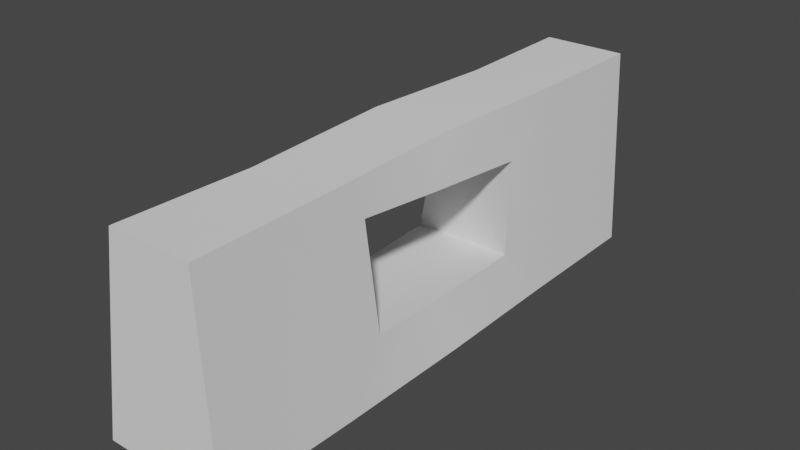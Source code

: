 # Source: WallSection2.blend  (saved by Blender 2.81.16; exported with 4.5.12 LTS)
import bpy
from mathutils import Matrix  # noqa: F401  (used for matrix-valued properties, if any)

bpy.ops.wm.read_factory_settings(use_empty=True)
scene = bpy.context.scene
scene.name = 'Scene'

# ---- collections
col_collection = bpy.data.collections.new('Collection'); scene.collection.children.link(col_collection)

# ---- node groups
ng_auto_smooth = bpy.data.node_groups.new('Auto Smooth', 'GeometryNodeTree')
_s = ng_auto_smooth.interface.new_socket(name='Geometry', in_out='OUTPUT', socket_type='NodeSocketGeometry')
_s = ng_auto_smooth.interface.new_socket(name='Geometry', in_out='INPUT', socket_type='NodeSocketGeometry')
_s = ng_auto_smooth.interface.new_socket(name='Angle', in_out='INPUT', socket_type='NodeSocketFloat')
_s.subtype = 'ANGLE'
_s.min_value = 0.0
_s.max_value = 3.142
ng_auto_smooth.is_modifier = True
_N = ng_auto_smooth.nodes; _L = ng_auto_smooth.links
n0 = _N.new('NodeGroupOutput'); n0.name = 'Group Output'; n0.location = (480, -100)
n1 = _N.new('NodeGroupInput'); n1.name = 'Group Input'; n1.location = (-420, -300)
n2 = _N.new('NodeGroupInput'); n2.name = 'Group Input.001'; n2.location = (-60, -100)
n3 = _N.new('GeometryNodeSetShadeSmooth'); n3.name = 'Set Shade Smooth'; n3.location = (120, -100)
n3.domain = 'EDGE'
n4 = _N.new('GeometryNodeSetShadeSmooth'); n4.name = 'Set Shade Smooth.001'; n4.location = (300, -100)
n5 = _N.new('GeometryNodeInputMeshEdgeAngle'); n5.name = 'Edge Angle'; n5.location = (-420, -220)
n6 = _N.new('GeometryNodeInputEdgeSmooth'); n6.name = 'Is Edge Smooth'; n6.location = (-60, -160)
n7 = _N.new('GeometryNodeInputShadeSmooth'); n7.name = 'Is Face Smooth'; n7.location = (-240, -340)
n8 = _N.new('FunctionNodeBooleanMath'); n8.name = 'Boolean Math'; n8.location = (-60, -220)
n9 = _N.new('FunctionNodeCompare'); n9.name = 'Compare'; n9.location = (-240, -180)
n9.operation = 'LESS_EQUAL'
_L.new(n5.outputs[0], n9.inputs[0])
_L.new(n4.outputs[0], n0.inputs[0])
_L.new(n1.outputs[1], n9.inputs[1])
_L.new(n9.outputs[0], n8.inputs[0])
_L.new(n7.outputs[0], n8.inputs[1])
_L.new(n2.outputs[0], n3.inputs[0])
_L.new(n6.outputs[0], n3.inputs[1])
_L.new(n3.outputs[0], n4.inputs[0])
_L.new(n8.outputs[0], n3.inputs[2])
n0.is_active_output = True

# ---- world
world_world = bpy.data.worlds.new('World'); scene.world = world_world
world_world.use_nodes = True; world_world.node_tree.nodes.clear()
_N = world_world.node_tree.nodes; _L = world_world.node_tree.links
n0 = _N.new('ShaderNodeOutputWorld'); n0.name = 'World Output'; n0.location = (300, 300)
n1 = _N.new('ShaderNodeBackground'); n1.name = 'Background'; n1.location = (10, 300)
n1.inputs[0].default_value = (0.05088, 0.05088, 0.05088, 1.0)
_L.new(n1.outputs[0], n0.inputs[0])
n0.is_active_output = True
world_world.color = (0.05088, 0.05088, 0.05088)
world_world.use_sun_shadow = False
world_world.sun_shadow_jitter_overblur = 0.0

# ---- meshes
me_cube_004 = bpy.data.meshes.new('Cube.004')
me_cube_004.from_pydata([(-0.2656, -0.9984, 0.005748), (-0.1445, -0.9984, 0.7325), (-0.2656, 1.002, 0.005748), (-0.1445, 1.002, 0.7325), (0.1912, -0.9984, 0.005748), (0.1555, -0.9984, 0.7325), (0.1912, 1.002, 0.005748), (0.1555, 1.002, 0.7325), (-0.2139, 0.3332, 0.1908), (-0.1938, -0.07393, 0.1843), (-0.1977, -0.3658, 0.2041), (-0.1684, -0.4109, 0.5926), (-0.1522, -0.05188, 0.5905), (-0.1297, 0.302, 0.5818), (0.1665, -0.3309, 0.2075), (0.1501, -0.0702, 0.186), (0.1492, 0.3351, 0.1914), (0.1785, 0.3061, 0.5569), (0.1615, -0.06083, 0.5784), (0.1523, -0.375, 0.6052), (0.007211, 1.002, 0.005748), (0.005461, 1.002, 0.7325), (0.01267, -0.9984, 0.005748), (0.005461, -0.9984, 0.7325), (0.01629, 0.5205, 0.7388), (0.007733, 0.005163, 0.7416), (-0.01258, -0.5148, 0.73), (0.008359, 0.4992, 0.001476), (0.005031, -0.0001307, 0.001476), (0.003251, -0.5015, 0.001476), (-0.2453, 0.5061, 0.001476), (-0.2555, -0.001861, 0.001476), (-0.2496, -0.5032, 0.001476), (-0.1394, -0.5173, 0.7268), (-0.1358, 0.006936, 0.7521), (-0.1325, 0.5224, 0.7331), (0.1956, -0.4995, 0.001476), (0.1975, 0.001626, 0.001476), (0.1899, 0.4916, 0.001476), (0.152, 0.5077, 0.7353), (0.1311, 0.003892, 0.737), (0.1397, -0.5115, 0.7285), (0.02971, 0.3143, 0.5681), (-0.00938, 0.3721, 0.1697), (0.005082, -0.05469, 0.6067), (-0.009015, -0.4327, 0.6167), (0.006813, -0.3836, 0.1836), (-0.008364, -0.06941, 0.1798)], [], [(30, 35, 3, 2), (20, 21, 7, 6), (36, 41, 5, 4), (22, 23, 1, 0), (29, 36, 4, 22), (26, 33, 1, 23), (21, 3, 35, 24), (24, 35, 34, 25), (25, 34, 33, 26), (20, 6, 38, 27), (27, 38, 37, 28), (28, 37, 36, 29), (6, 7, 39, 38), (45, 46, 10, 11), (44, 45, 11, 12), (0, 1, 33, 32), (42, 44, 12, 13), (43, 42, 13, 8), (31, 28, 29, 32), (30, 27, 28, 31), (2, 20, 27, 30), (40, 25, 26, 41), (39, 24, 25, 40), (7, 21, 24, 39), (41, 26, 23, 5), (32, 29, 22, 0), (4, 5, 23, 22), (2, 3, 21, 20), (9, 8, 30, 31), (10, 9, 31, 32), (12, 11, 33, 34), (13, 12, 34, 35), (15, 14, 36, 37), (16, 15, 37, 38), (18, 17, 39, 40), (19, 18, 40, 41), (17, 16, 38, 39), (14, 19, 41, 36), (11, 10, 32, 33), (8, 13, 35, 30), (46, 47, 9, 10), (47, 43, 8, 9), (15, 16, 43, 47), (14, 15, 47, 46), (16, 17, 42, 43), (17, 18, 44, 42), (18, 19, 45, 44), (19, 14, 46, 45)])
me_cube_004.polygons.foreach_set('use_smooth', [True] * 48)
_uv = me_cube_004.uv_layers.new(name='UVMap')
_uv.uv.foreach_set('vector', [0.375, 0.1875, 0.625, 0.1875, 0.625, 0.25, 0.375, 0.25, 0.375, 0.375, 0.625, 0.375, 0.625, 0.5, 0.375, 0.5, 0.375, 0.6875, 0.625, 0.6875, 0.625, 0.75, 0.375, 0.75, 0.375, 0.875, 0.625, 0.875, 0.625, 1.0, 0.375, 1.0, 0.25, 0.6875, 0.375, 0.6875, 0.375, 0.75, 0.25, 0.75, 0.75, 0.6875, 0.875, 0.6875, 0.875, 0.75, 0.75, 0.75, 0.75, 0.5, 0.875, 0.5, 0.875, 0.5625, 0.75, 0.5625, 0.75, 0.5625, 0.875, 0.5625, 0.875, 0.625, 0.75, 0.625, 0.75, 0.625, 0.875, 0.625, 0.875, 0.6875, 0.75, 0.6875, 0.25, 0.5, 0.375, 0.5, 0.375, 0.5625, 0.25, 0.5625, 0.25, 0.5625, 0.375, 0.5625, 0.375, 0.625, 0.25, 0.625, 0.25, 0.625, 0.375, 0.625, 0.375, 0.6875, 0.25, 0.6875, 0.375, 0.5, 0.625, 0.5, 0.625, 0.5625, 0.375, 0.5625, 0.5679, 0.375, 0.4321, 0.375, 0.4324, 0.08334, 0.5676, 0.083, 0.5685, 0.3752, 0.5679, 0.375, 0.5676, 0.083, 0.5682, 0.1263, 0.375, 0.0, 0.625, 0.0, 0.625, 0.0625, 0.375, 0.0625, 0.57, 0.3749, 0.5685, 0.3752, 0.5682, 0.1263, 0.5701, 0.1667, 0.43, 0.375, 0.57, 0.3749, 0.5701, 0.1667, 0.4298, 0.1666, 0.125, 0.625, 0.25, 0.625, 0.25, 0.6875, 0.125, 0.6875, 0.125, 0.5625, 0.25, 0.5625, 0.25, 0.625, 0.125, 0.625, 0.125, 0.5, 0.25, 0.5, 0.25, 0.5625, 0.125, 0.5625, 0.625, 0.625, 0.75, 0.625, 0.75, 0.6875, 0.625, 0.6875, 0.625, 0.5625, 0.75, 0.5625, 0.75, 0.625, 0.625, 0.625, 0.625, 0.5, 0.75, 0.5, 0.75, 0.5625, 0.625, 0.5625, 0.625, 0.6875, 0.75, 0.6875, 0.75, 0.75, 0.625, 0.75, 0.125, 0.6875, 0.25, 0.6875, 0.25, 0.75, 0.125, 0.75, 0.375, 0.75, 0.625, 0.75, 0.625, 0.875, 0.375, 0.875, 0.375, 0.25, 0.625, 0.25, 0.625, 0.375, 0.375, 0.375, 0.4317, 0.1248, 0.4298, 0.1666, 0.375, 0.1875, 0.375, 0.125, 0.4324, 0.08334, 0.4317, 0.1248, 0.375, 0.125, 0.375, 0.0625, 0.5682, 0.1263, 0.5676, 0.083, 0.625, 0.0625, 0.625, 0.125, 0.5701, 0.1667, 0.5682, 0.1263, 0.625, 0.125, 0.625, 0.1875, 0.4311, 0.6251, 0.4317, 0.6666, 0.375, 0.6875, 0.375, 0.625, 0.4301, 0.5834, 0.4311, 0.6251, 0.375, 0.625, 0.375, 0.5625, 0.5689, 0.6242, 0.5698, 0.5831, 0.625, 0.5625, 0.625, 0.625, 0.5683, 0.6669, 0.5689, 0.6242, 0.625, 0.625, 0.625, 0.6875, 0.5698, 0.5831, 0.4301, 0.5834, 0.375, 0.5625, 0.625, 0.5625, 0.4317, 0.6666, 0.5683, 0.6669, 0.625, 0.6875, 0.375, 0.6875, 0.5676, 0.083, 0.4324, 0.08334, 0.375, 0.0625, 0.625, 0.0625, 0.4298, 0.1666, 0.5701, 0.1667, 0.625, 0.1875, 0.375, 0.1875, 0.4321, 0.375, 0.4314, 0.375, 0.4317, 0.1248, 0.4324, 0.08334, 0.4314, 0.375, 0.43, 0.375, 0.4298, 0.1666, 0.4317, 0.1248, 0.4311, 0.6251, 0.4301, 0.5834, 0.43, 0.375, 0.4314, 0.375, 0.4317, 0.6666, 0.4311, 0.6251, 0.4314, 0.375, 0.4321, 0.375, 0.4301, 0.5834, 0.5698, 0.5831, 0.57, 0.3749, 0.43, 0.375, 0.5698, 0.5831, 0.5689, 0.6242, 0.5685, 0.3752, 0.57, 0.3749, 0.5689, 0.6242, 0.5683, 0.6669, 0.5679, 0.375, 0.5685, 0.3752, 0.5683, 0.6669, 0.4317, 0.6666, 0.4321, 0.375, 0.5679, 0.375])
me_cube_004.use_remesh_fix_poles = True
me_cube_004.use_remesh_preserve_attributes = False
me_cube_004.use_mirror_vertex_groups = False
me_cube_004.update()

# ---- objects
ob_wallsection2 = bpy.data.objects.new('WallSection2', me_cube_004)

# ---- transforms, parenting, visibility, modifiers, constraints
ob_wallsection2.location = (0.0, 0.0, 0.0)
ob_wallsection2.lineart.crease_threshold = 0.0
_m = ob_wallsection2.modifiers.new('Auto Smooth', 'NODES')
_m.node_group = ng_auto_smooth
_gi = [s.identifier for s in ng_auto_smooth.interface.items_tree if s.item_type == 'SOCKET' and s.in_out == 'INPUT']
_m[_gi[1]] = 0.5236  # Angle

# ---- collection membership
col_collection.objects.link(ob_wallsection2)

# ---- scene / render settings (as saved in the file)
scene.frame_start = 1; scene.frame_end = 250; scene.frame_set(1)
scene.render.engine = 'BLENDER_EEVEE_NEXT'
scene.cycles.use_denoising = False
scene.cycles.samples = 128
scene.cycles.sampling_pattern = 'TABULATED_SOBOL'
scene.cycles.use_adaptive_sampling = False
scene.cycles.use_light_tree = False
scene.view_settings.view_transform = 'Filmic'
bpy.context.view_layer.update()

# ---- added for rendering (the .blend has no active camera and no usable light): camera, sun
cam_auto = bpy.data.cameras.new('AutoCamera')
cam_auto.lens = 50.0
cam_auto.sensor_width = 36.0
cam_auto.clip_end = 1000.0
ob_auto_camera = bpy.data.objects.new('AutoCamera', cam_auto)
scene.collection.objects.link(ob_auto_camera)
ob_auto_camera.location = (1.98836, -2.42526, 1.99471)
ob_auto_camera.rotation_euler = (1.09748, -7.21219e-08, 0.694738)
scene.camera = ob_auto_camera
light_auto_sun = bpy.data.lights.new('AutoSun', 'SUN')
light_auto_sun.energy = 3.0
light_auto_sun.angle = 0.0523599
ob_auto_sun = bpy.data.objects.new('AutoSun', light_auto_sun)
scene.collection.objects.link(ob_auto_sun)
ob_auto_sun.rotation_euler = (0.872665, 0.174533, 0.523599)
bpy.context.view_layer.update()

